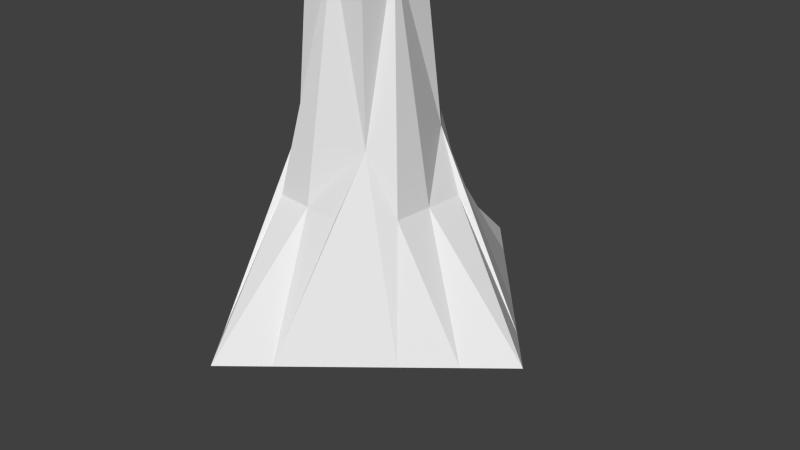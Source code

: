 # Source: Stalaktyt_dlugi_prerandom_textured.blend  (saved by Blender 2.76.0; exported with 4.5.12 LTS)
import bpy
from mathutils import Matrix  # noqa: F401  (used for matrix-valued properties, if any)

bpy.ops.wm.read_factory_settings(use_empty=True)
scene = bpy.context.scene
scene.name = 'Scene'

# ---- collections
col_collection_1 = bpy.data.collections.new('Collection 1'); scene.collection.children.link(col_collection_1)

# ---- world
world_world = bpy.data.worlds.new('World'); scene.world = world_world
world_world.color = (0.05088, 0.05088, 0.05088)
world_world.use_sun_shadow = False
world_world.sun_shadow_jitter_overblur = 0.0
world_world.cycles.sampling_method = 'MANUAL'
world_world.cycles.sample_map_resolution = 256

# ---- cameras
cam_camera = bpy.data.cameras.new('Camera')
cam_camera.clip_end = 100.0
cam_camera.lens = 35.0
cam_camera.sensor_width = 32.0
cam_camera.sensor_height = 18.0
cam_camera.ortho_scale = 7.314
cam_camera.dof.focus_distance = 0.0
cam_camera.dof.aperture_fstop = 128.0

# ---- meshes
me_cube_002 = bpy.data.meshes.new('Cube.002')
me_cube_002.from_pydata([(-1.5, -1.0, -0.5), (-0.6, -0.6, 1.75), (-1.5, 1.0, -0.5), (-0.6, 0.6, 1.75), (1.5, -1.0, -0.5), (0.6, -0.6, 1.75), (1.5, 1.0, -0.5), (0.6, 0.6, 1.75), (-0.4688, 0.0, 3.875), (-2.5, 0.0, -0.5), (0.0, 0.4688, 3.875), (0.0, 2.5, -0.5), (0.4688, 0.0, 3.875), (2.5, 0.0, -0.5), (0.0, -0.4688, 3.875), (0.0, -2.5, -0.5), (-2.0, -0.5, -0.5), (-0.5, 2.0, -0.5), (2.0, 0.5, -0.5), (0.5, -2.0, -0.5), (-2.0, 0.5, -0.5), (0.5, 2.0, -0.5), (2.0, -0.5, -0.5), (-0.5, -2.0, -0.5), (0.0, -1.0, 1.0), (1.0, 0.0, 1.0), (0.0, 1.0, 1.0), (-1.0, 0.0, 1.0), (-1.0, 0.5, 1.0), (-1.0, -0.5, 1.0), (0.5, 1.0, 1.0), (-0.5, 1.0, 1.0), (1.0, -0.5, 1.0), (1.0, 0.5, 1.0), (-0.5, -1.0, 1.0), (0.5, -1.0, 1.0), (0.4375, -0.4375, 4.125), (0.4375, 0.4375, 4.125), (-0.4375, -0.4375, 4.125), (-0.4375, 0.4375, 4.125), (0.2344, 0.0, 6.0), (0.0, 0.2344, 6.0), (-0.2344, 0.0, 6.0), (0.0, -0.2344, 6.0), (-0.2188, -0.2188, 6.0), (-0.2188, 0.2188, 6.0), (0.2188, 0.2188, 6.0), (0.2188, -0.2188, 6.0), (0.1172, 0.0, 6.1), (0.1094, -0.1094, 6.1), (0.1094, 0.1094, 6.1), (0.0, 0.1172, 6.1), (0.0, -0.1172, 6.1), (-0.1094, -0.1094, 6.1), (-0.1172, 0.0, 6.1), (-0.1094, 0.1094, 6.1)], [], [(29, 27, 9, 16), (12, 5, 32, 25), (3, 31, 17, 2), (27, 28, 20, 9), (8, 3, 28, 27), (10, 7, 30, 26), (26, 30, 21, 11), (1, 8, 27, 29), (25, 32, 22, 13), (16, 9, 20, 2, 17, 11, 21, 6, 18, 13, 22, 4, 19, 15, 23, 0), (7, 33, 18, 6), (32, 5, 4, 22), (28, 3, 2, 20), (30, 7, 6, 21), (1, 29, 16, 0), (33, 25, 13, 18), (3, 10, 26, 31), (7, 12, 25, 33), (14, 1, 34, 24), (5, 14, 24, 35), (31, 26, 11, 17), (15, 24, 34, 23), (19, 35, 24, 15), (19, 4, 5, 35), (23, 34, 1, 0), (5, 12, 36), (12, 7, 37), (7, 10, 37), (14, 5, 36), (1, 14, 38), (8, 1, 38), (48, 40, 46, 50), (3, 8, 39), (10, 3, 39), (55, 54, 53, 52, 49, 48, 50, 51), (50, 46, 41, 51), (55, 51, 41, 45), (55, 45, 42, 54), (53, 54, 42, 44), (52, 53, 44, 43), (49, 47, 40, 48), (52, 43, 47, 49), (10, 41, 46, 37), (10, 39, 45, 41), (37, 46, 40, 12), (36, 12, 40, 47), (14, 36, 47, 43), (14, 43, 44, 38), (8, 38, 44, 42), (8, 42, 45, 39)])
_uv = me_cube_002.uv_layers.new(name='UVMap')
_uv.uv.foreach_set('vector', [0.9681, 0.1582, 0.9178, 0.1639, 0.8976, 0.0, 0.9488, 0.001056, 0.7511, 0.4464, 0.6654, 0.248, 0.666, 0.1696, 0.7164, 0.1639, 0.5521, 0.2351, 0.5266, 0.1606, 0.4949, 0.005333, 0.5971, 0.0, 0.9178, 0.1639, 0.8674, 0.1696, 0.8481, 0.01248, 0.8976, 0.0, 0.9525, 0.4464, 0.8669, 0.248, 0.8674, 0.1696, 0.9178, 0.1639, 0.5337, 0.4491, 0.4326, 0.2575, 0.427, 0.1793, 0.4768, 0.17, 0.4768, 0.17, 0.427, 0.1793, 0.3954, 0.02404, 0.4438, 0.007999, 0.9877, 0.2343, 0.9525, 0.4464, 0.9178, 0.1639, 0.9681, 0.1582, 0.7164, 0.1639, 0.666, 0.1696, 0.6467, 0.01248, 0.6962, 0.0, 0.6689, 1.0, 0.5971, 1.0, 0.5971, 0.9311, 0.5971, 0.8623, 0.5971, 0.7246, 0.5971, 0.6557, 0.6689, 0.6557, 0.8123, 0.6557, 0.884, 0.6557, 0.9557, 0.6557, 0.9557, 0.7246, 0.9557, 0.7934, 0.9557, 0.9311, 0.9557, 1.0, 0.884, 1.0, 0.7406, 1.0, 0.7863, 0.2343, 0.7667, 0.1582, 0.7474, 0.001056, 0.7986, 0.002112, 0.666, 0.1696, 0.6654, 0.248, 0.5971, 0.02495, 0.6467, 0.01248, 0.8674, 0.1696, 0.8669, 0.248, 0.7986, 0.02495, 0.8481, 0.01248, 0.427, 0.1793, 0.4326, 0.2575, 0.2986, 0.05612, 0.3954, 0.02404, 0.9877, 0.2343, 0.9681, 0.1582, 0.9488, 0.001056, 1.0, 0.002112, 0.7667, 0.1582, 0.7164, 0.1639, 0.6962, 0.0, 0.7474, 0.001056, 0.5521, 0.2351, 0.5337, 0.4491, 0.4768, 0.17, 0.5266, 0.1606, 0.7863, 0.2343, 0.7511, 0.4464, 0.7164, 0.1639, 0.7667, 0.1582, 0.2351, 0.2085, 0.2535, 0.4225, 0.228, 0.497, 0.1782, 0.4876, 0.1341, 0.4001, 0.2351, 0.2085, 0.1782, 0.4876, 0.1285, 0.4783, 0.5266, 0.1606, 0.4768, 0.17, 0.4438, 0.007999, 0.4949, 0.005333, 0.1452, 0.6496, 0.1782, 0.4876, 0.228, 0.497, 0.1963, 0.6523, 0.0968, 0.6336, 0.1285, 0.4783, 0.1782, 0.4876, 0.1452, 0.6496, 0.0968, 0.6336, 0.0, 0.6015, 0.1341, 0.4001, 0.1285, 0.4783, 0.1963, 0.6523, 0.228, 0.497, 0.2535, 0.4225, 0.2986, 0.6576, 0.6654, 0.248, 0.7511, 0.4464, 0.71, 0.4757, 0.7511, 0.4464, 0.7863, 0.2343, 0.7982, 0.4658, 0.4326, 0.2575, 0.5337, 0.4491, 0.4951, 0.4814, 0.2351, 0.2085, 0.1341, 0.4001, 0.1965, 0.1762, 0.2535, 0.4225, 0.2351, 0.2085, 0.2836, 0.1926, 0.9525, 0.4464, 0.9877, 0.2343, 0.9996, 0.4658, 0.02286, 0.6918, 0.02201, 0.7031, 0.0, 0.7001, 0.01185, 0.6902, 0.8669, 0.248, 0.9525, 0.4464, 0.9115, 0.4757, 0.5337, 0.4491, 0.5521, 0.2351, 0.5822, 0.465, 0.01343, 0.669, 0.02456, 0.669, 0.03556, 0.6705, 0.03556, 0.6812, 0.03398, 0.6918, 0.02286, 0.6918, 0.01185, 0.6902, 0.01185, 0.6796, 0.01185, 0.6902, 0.0, 0.7001, 3.022e-09, 0.6788, 0.01185, 0.6796, 0.01343, 0.669, 0.01185, 0.6796, 3.022e-09, 0.6788, 0.003161, 0.6576, 0.01343, 0.669, 0.003161, 0.6576, 0.0254, 0.6576, 0.02456, 0.669, 0.03556, 0.6705, 0.02456, 0.669, 0.0254, 0.6576, 0.04742, 0.6607, 0.03556, 0.6812, 0.03556, 0.6705, 0.04742, 0.6607, 0.04742, 0.682, 0.03398, 0.6918, 0.04426, 0.7031, 0.02201, 0.7031, 0.02286, 0.6918, 0.03556, 0.6812, 0.04742, 0.682, 0.04426, 0.7031, 0.03398, 0.6918, 0.5337, 0.4491, 0.5753, 0.6533, 0.5536, 0.6576, 0.4951, 0.4814, 0.5337, 0.4491, 0.5822, 0.465, 0.5971, 0.6494, 0.5753, 0.6533, 0.7982, 0.4658, 0.7986, 0.6507, 0.7765, 0.653, 0.7511, 0.4464, 0.71, 0.4757, 0.7511, 0.4464, 0.7765, 0.653, 0.7545, 0.6557, 0.2351, 0.2085, 0.1965, 0.1762, 0.255, 0.0, 0.2768, 0.004301, 0.2351, 0.2085, 0.2768, 0.004301, 0.2986, 0.008184, 0.2836, 0.1926, 0.9525, 0.4464, 0.9996, 0.4658, 1.0, 0.6507, 0.9779, 0.653, 0.9525, 0.4464, 0.9779, 0.653, 0.9559, 0.6557, 0.9115, 0.4757])
me_cube_002.use_remesh_preserve_volume = False
me_cube_002.use_remesh_preserve_attributes = False
me_cube_002.use_mirror_vertex_groups = False
me_cube_002.update()

# ---- objects
ob_rockbase = bpy.data.objects.new('RockBase', me_cube_002)
ob_camera = bpy.data.objects.new('Camera', cam_camera)

# ---- transforms, parenting, visibility, modifiers, constraints
ob_rockbase.location = (0.0, 0.0, 0.0)
ob_rockbase.lineart.crease_threshold = 0.0
ob_camera.location = (7.481, -6.508, 5.344)
ob_camera.rotation_euler = (1.109, 0.01082, 0.8149)
ob_camera.lock_rotations_4d = False
ob_camera.empty_display_type = 'ARROWS'
ob_camera.color = (0.0, 0.0, 0.0, 0.0)
ob_camera.display_type = 'WIRE'
ob_camera.lineart.crease_threshold = 0.0

# ---- collection membership
col_collection_1.objects.link(ob_rockbase)
col_collection_1.objects.link(ob_camera)

# ---- scene / render settings (as saved in the file)
scene.camera = ob_camera
scene.frame_start = 1; scene.frame_end = 250; scene.frame_set(1)
scene.render.engine = 'BLENDER_EEVEE_NEXT'
scene.render.resolution_percentage = 50
scene.render.dither_intensity = 0.0
scene.cycles.use_denoising = False
scene.cycles.samples = 10
scene.cycles.sampling_pattern = 'TABULATED_SOBOL'
scene.cycles.light_sampling_threshold = 0.0
scene.cycles.use_adaptive_sampling = False
scene.cycles.use_light_tree = False
scene.cycles.blur_glossy = 0.0
scene.cycles.pixel_filter_type = 'GAUSSIAN'
scene.cycles.sample_clamp_indirect = 0.0
scene.view_settings.view_transform = 'Standard'
bpy.context.view_layer.update()

# ---- added for rendering (the .blend has no usable light): sun
light_auto_sun = bpy.data.lights.new('AutoSun', 'SUN')
light_auto_sun.energy = 3.0
light_auto_sun.angle = 0.0523599
ob_auto_sun = bpy.data.objects.new('AutoSun', light_auto_sun)
scene.collection.objects.link(ob_auto_sun)
ob_auto_sun.rotation_euler = (0.872665, 0.174533, 0.523599)
bpy.context.view_layer.update()
